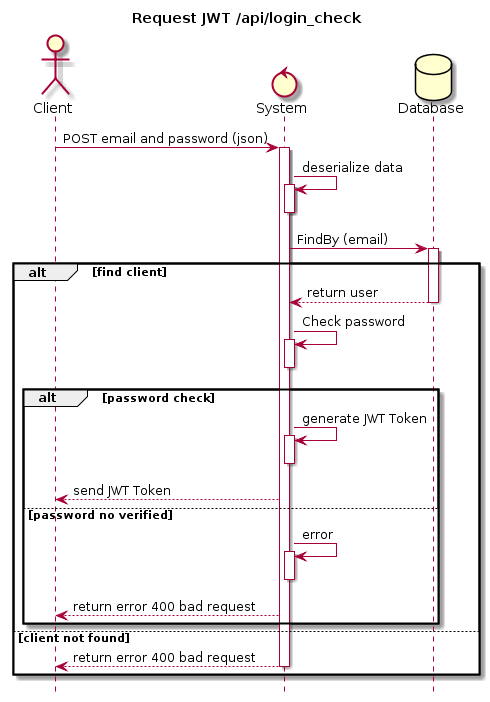

The diagram above was rendered by PlantUML. Its source (embedded in the PNG):
@startuml
hide footbox
title Request JWT /api/login_check 
Actor Client
Control System
Database Database

Client -> System : POST email and password (json)
activate System

System -> System : deserialize data
activate System
deactivate System

System -> Database :  FindBy (email)
activate Database

alt find client
Database --> System : return user
deactivate Database
System -> System : Check password
activate System
deactivate System

    alt password check
    System -> System : generate JWT Token
    activate System
    deactivate System
    System --> Client : send JWT Token
    else password no verified
    System -> System : error
    activate System
    deactivate System
    System --> Client : return error 400 bad request
    end
    else client not found
    System --> Client: return error 400 bad request
    deactivate System

end
@enduml